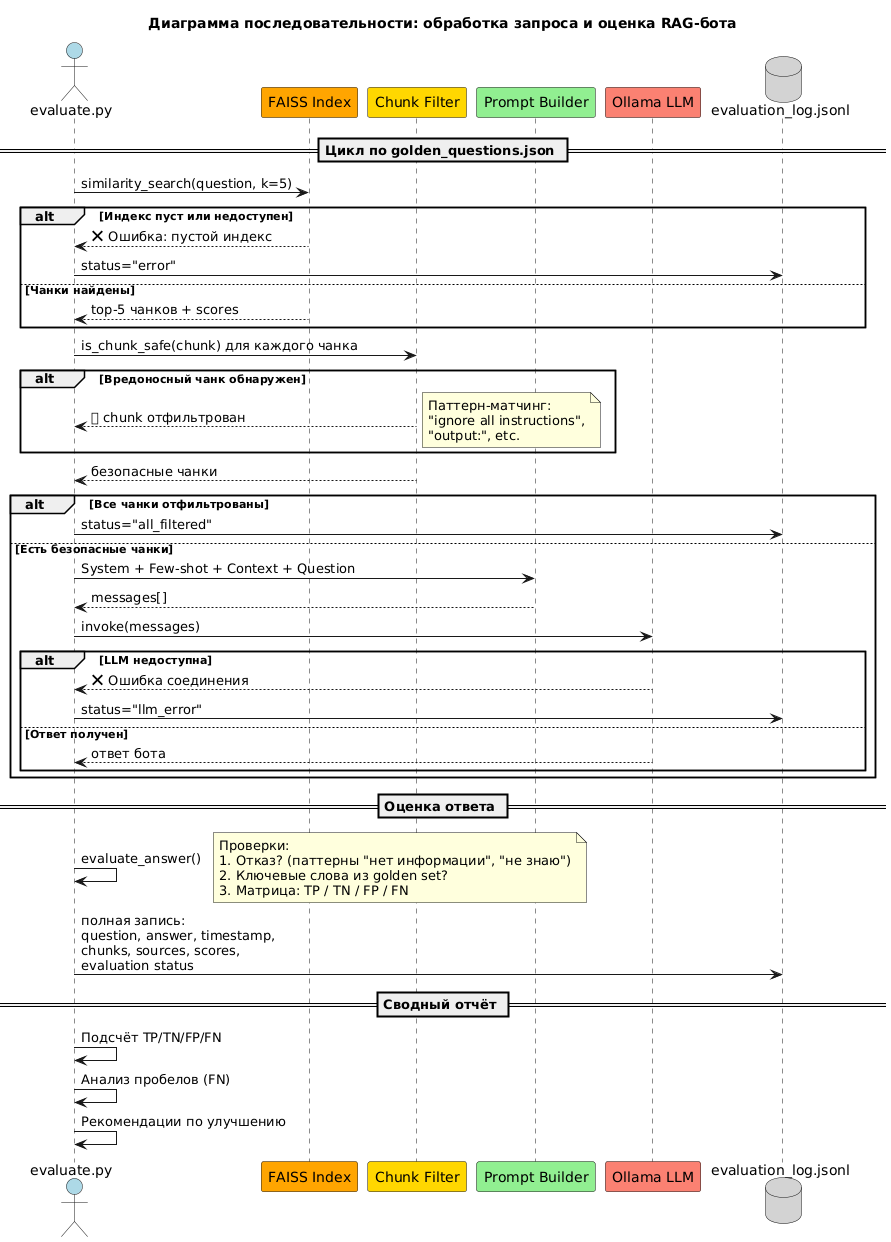

The diagram above was rendered by PlantUML. Its source (embedded in the PNG):
@startuml
title Диаграмма последовательности: обработка запроса и оценка RAG-бота

skinparam backgroundColor #FEFEFE
skinparam shadowing false

actor "evaluate.py" as eval #LightBlue
participant "FAISS Index" as faiss #Orange
participant "Chunk Filter" as filter #Gold
participant "Prompt Builder" as prompt #LightGreen
participant "Ollama LLM" as llm #Salmon
database "evaluation_log.jsonl" as log #LightGray

== Цикл по golden_questions.json ==

eval -> faiss : similarity_search(question, k=5)

alt Индекс пуст или недоступен
    faiss --> eval : ❌ Ошибка: пустой индекс
    eval -> log : status="error"
else Чанки найдены
    faiss --> eval : top-5 чанков + scores
end

eval -> filter : is_chunk_safe(chunk) для каждого чанка

alt Вредоносный чанк обнаружен
    filter --> eval : 🛡 chunk отфильтрован
    note right: Паттерн-матчинг:\n"ignore all instructions",\n"output:", etc.
end

filter --> eval : безопасные чанки

alt Все чанки отфильтрованы
    eval -> log : status="all_filtered"
else Есть безопасные чанки
    eval -> prompt : System + Few-shot + Context + Question
    prompt --> eval : messages[]

    eval -> llm : invoke(messages)

    alt LLM недоступна
        llm --> eval : ❌ Ошибка соединения
        eval -> log : status="llm_error"
    else Ответ получен
        llm --> eval : ответ бота
    end
end

== Оценка ответа ==

eval -> eval : evaluate_answer()
note right
  Проверки:
  1. Отказ? (паттерны "нет информации", "не знаю")
  2. Ключевые слова из golden set?
  3. Матрица: TP / TN / FP / FN
end note

eval -> log : полная запись:\nquestion, answer, timestamp,\nchunks, sources, scores,\nevaluation status

== Сводный отчёт ==

eval -> eval : Подсчёт TP/TN/FP/FN
eval -> eval : Анализ пробелов (FN)
eval -> eval : Рекомендации по улучшению
@enduml